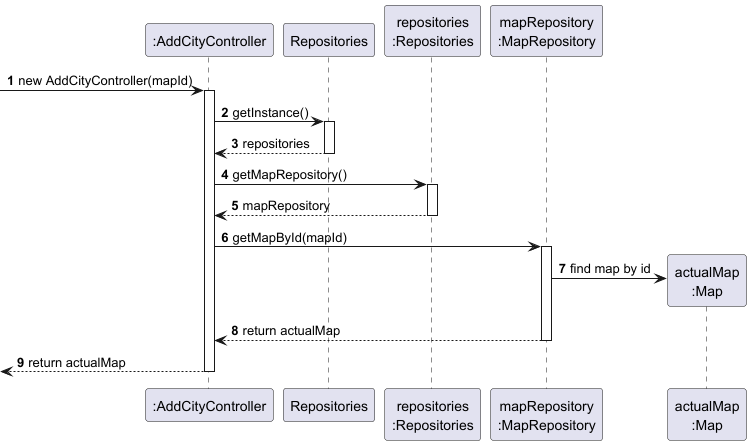

The diagram above was rendered by PlantUML. Its source (embedded in the PNG):
@startuml
skinparam packageStyle rectangle
skinparam shadowing false
autonumber

participant ":AddCityController" as CTRL
participant "Repositories" as REPOS
participant "repositories\n:Repositories" as REPOS_SINGLETON
participant "mapRepository\n:MapRepository" as MAP_REPO
participant "actualMap\n:Map" as MAP

-> CTRL : new AddCityController(mapId)
activate CTRL
    CTRL -> REPOS : getInstance()
    activate REPOS
        REPOS --> CTRL : repositories
    deactivate REPOS
    CTRL -> REPOS_SINGLETON : getMapRepository()
    activate REPOS_SINGLETON
        REPOS_SINGLETON --> CTRL : mapRepository
    deactivate REPOS_SINGLETON
    CTRL -> MAP_REPO : getMapById(mapId)
    activate MAP_REPO
        MAP_REPO -> MAP** : find map by id
        MAP_REPO --> CTRL : return actualMap
    deactivate MAP_REPO
<-- CTRL : return actualMap
deactivate CTRL
@enduml